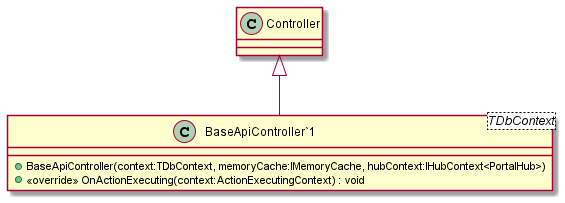

The diagram above was rendered by PlantUML. Its source (embedded in the PNG):
@startuml
class "BaseApiController`1"<TDbContext> {
    + BaseApiController(context:TDbContext, memoryCache:IMemoryCache, hubContext:IHubContext<PortalHub>)
    + <<override>> OnActionExecuting(context:ActionExecutingContext) : void
}
Controller <|-- "BaseApiController`1"
@enduml